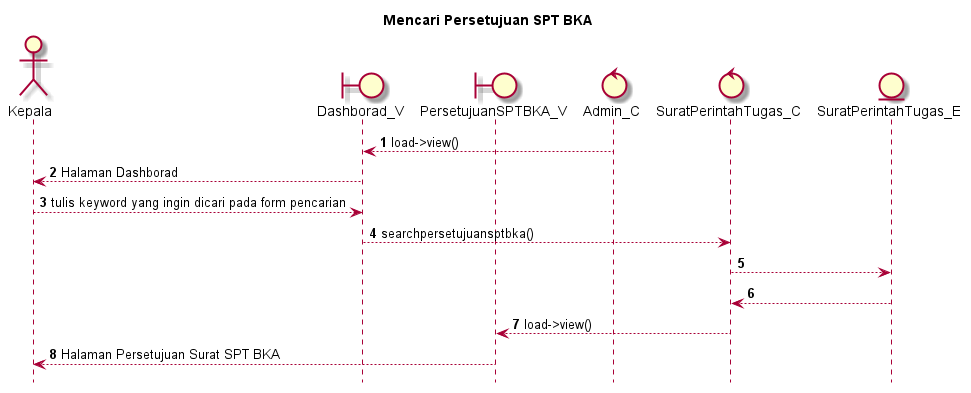

The diagram above was rendered by PlantUML. Its source (embedded in the PNG):
@startuml

autonumber
hide footbox
title Mencari Persetujuan SPT BKA

Actor Kepala
boundary Dashborad_V
boundary PersetujuanSPTBKA_V
control Admin_C
control SuratPerintahTugas_C
Entity SuratPerintahTugas_E

Admin_C --> Dashborad_V: load->view()
Dashborad_V --> Kepala: Halaman Dashborad
Kepala --> Dashborad_V: tulis keyword yang ingin dicari pada form pencarian
Dashborad_V --> SuratPerintahTugas_C: searchpersetujuansptbka()
SuratPerintahTugas_C --> SuratPerintahTugas_E:
    
    SuratPerintahTugas_E --> SuratPerintahTugas_C:
    SuratPerintahTugas_C --> PersetujuanSPTBKA_V: load->view()
    PersetujuanSPTBKA_V --> Kepala: Halaman Persetujuan Surat SPT BKA

@enduml